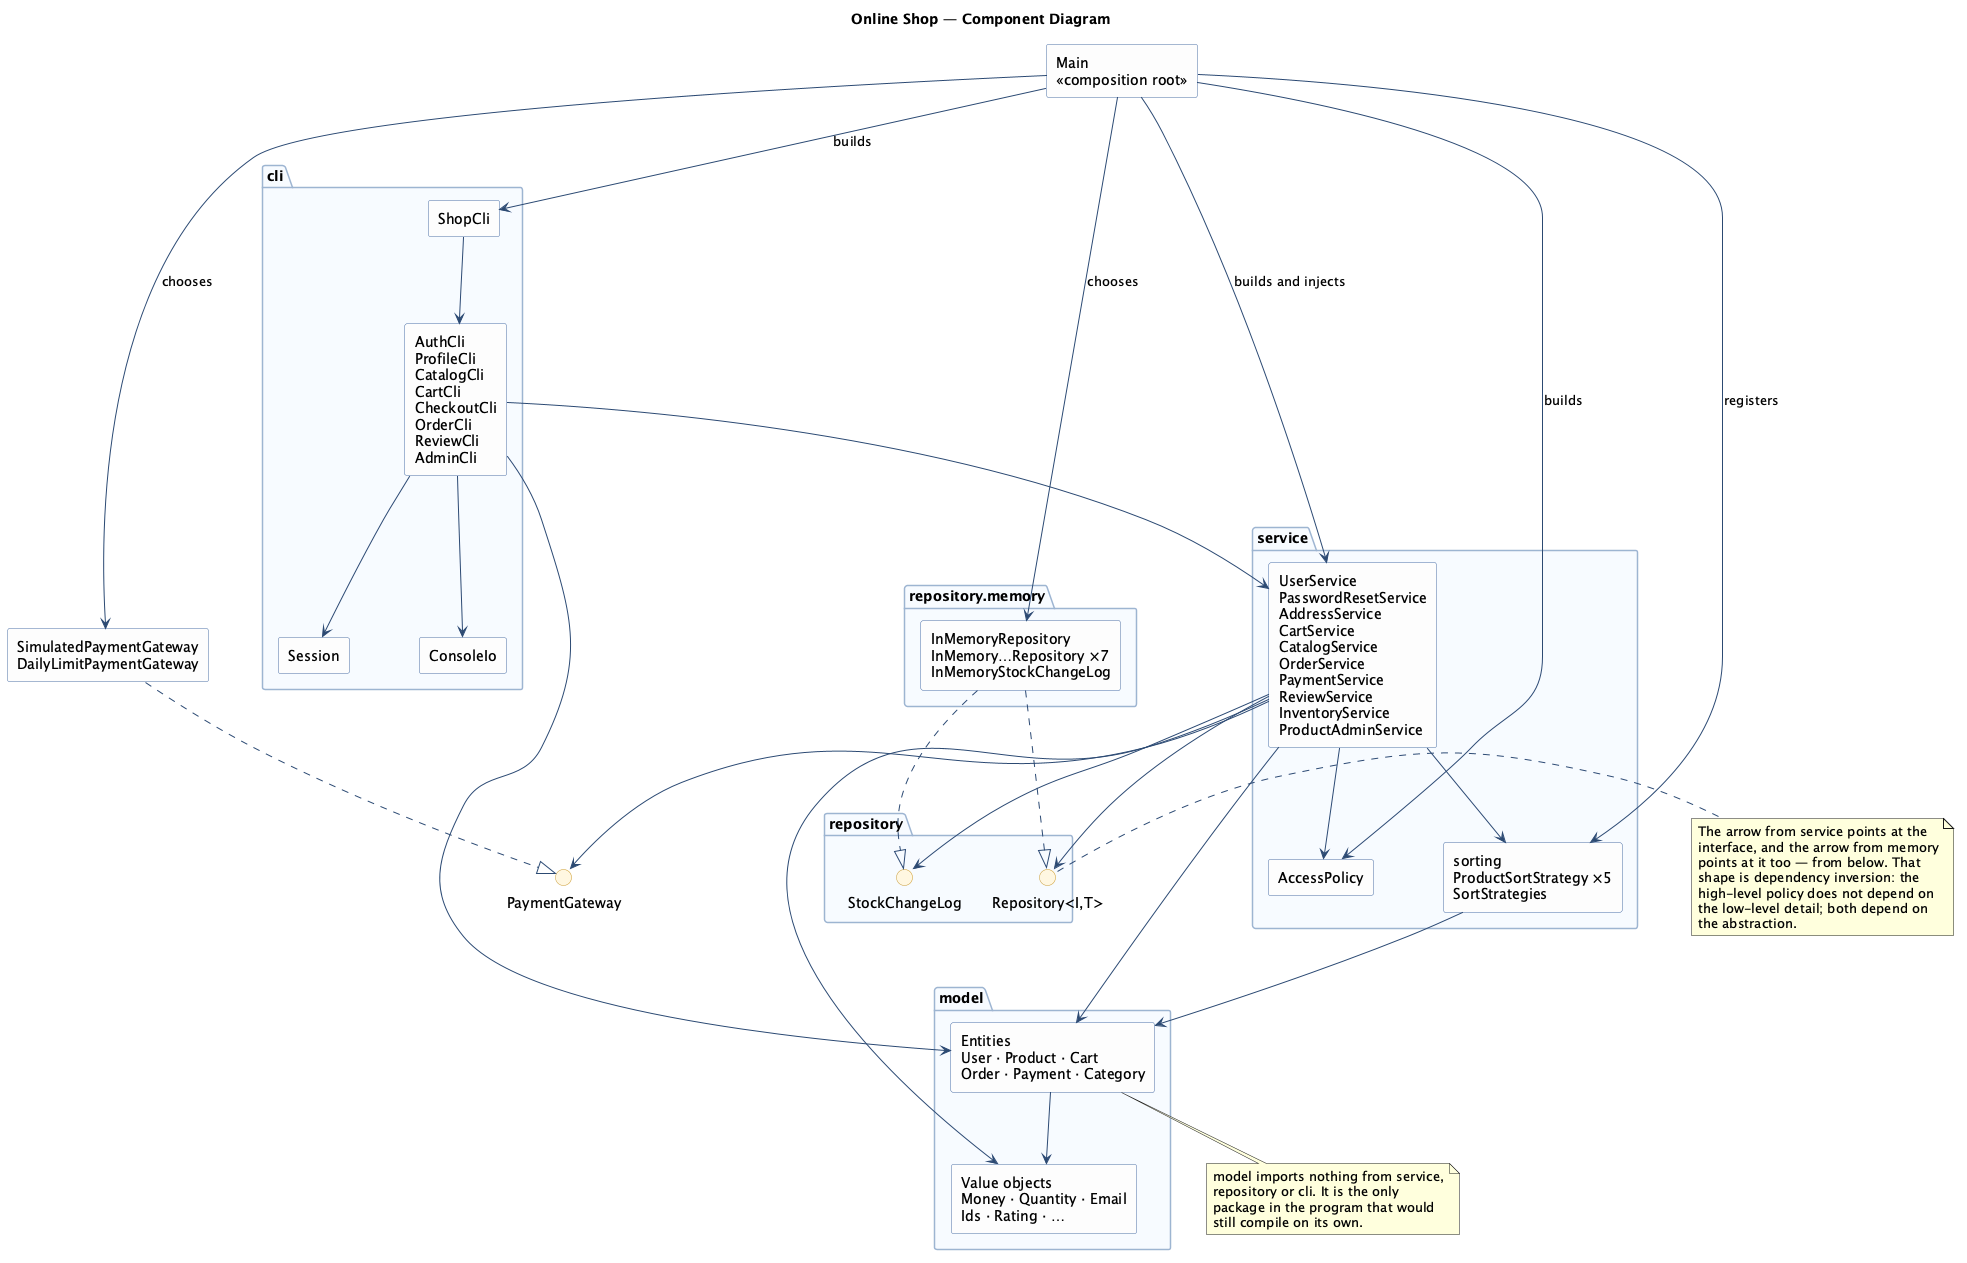

The diagram above was rendered by PlantUML. Its source (embedded in the PNG):
@startuml 04-component-diagram
' Component diagram. Every arrow here is an import that exists in the code, and every
' arrow that is absent is one the code does not have — proved by the greps recorded in
' docs/DESIGN-PHASE2.md.

title Online Shop — Component Diagram

skinparam shadowing false
skinparam componentStyle rectangle
skinparam nodesep 70
skinparam ranksep 70
skinparam component {
  BackgroundColor #FDFDFD
  BorderColor #4A6FA5
}
skinparam package {
  BackgroundColor #F7FAFF
  BorderColor #9DB4D1
}
skinparam ArrowColor #2C4A73
skinparam interface {
  BackgroundColor #FFF6E0
  BorderColor #C99A2E
}

component "Main\n<<composition root>>" as main

package "cli" {
  component "ShopCli" as shopcli
  component "AuthCli\nProfileCli\nCatalogCli\nCartCli\nCheckoutCli\nOrderCli\nReviewCli\nAdminCli" as screens
  component "ConsoleIo" as io
  component "Session" as session
}

package "service" {
  component "UserService\nPasswordResetService\nAddressService\nCartService\nCatalogService\nOrderService\nPaymentService\nReviewService\nInventoryService\nProductAdminService" as services
  component "AccessPolicy" as policy
  component "sorting\nProductSortStrategy ×5\nSortStrategies" as sorting
}

package "repository" {
  interface "Repository<I,T>" as repoport
  interface "StockChangeLog" as logport
}

package "repository.memory" {
  component "InMemoryRepository\nInMemory…Repository ×7\nInMemoryStockChangeLog" as memory
}

package "model" {
  component "Entities\nUser · Product · Cart\nOrder · Payment · Category" as entities
  component "Value objects\nMoney · Quantity · Email\nIds · Rating · …" as values
}

interface "PaymentGateway" as gwport
component "SimulatedPaymentGateway\nDailyLimitPaymentGateway" as gateways

' ---- what depends on what ----
main --> shopcli : builds
main --> services : builds and injects
main --> memory : chooses
main --> gateways : chooses
main --> policy : builds
main --> sorting : registers

shopcli --> screens
screens --> io
screens --> session
screens --> services
screens --> entities

services --> repoport
services --> logport
services --> gwport
services --> policy
services --> sorting
services --> entities
services --> values

sorting --> entities

memory ..|> repoport
memory ..|> logport
gateways ..|> gwport

entities --> values

note bottom of entities
  model imports nothing from service,
  repository or cli. It is the only
  package in the program that would
  still compile on its own.
end note

note right of repoport
  The arrow from service points at the
  interface, and the arrow from memory
  points at it too — from below. That
  shape is dependency inversion: the
  high-level policy does not depend on
  the low-level detail; both depend on
  the abstraction.
end note

@enduml